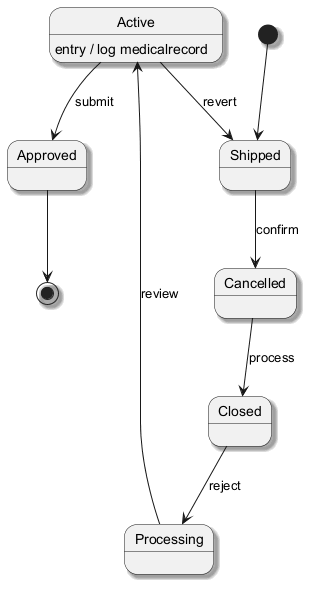

The diagram above was rendered by PlantUML. Its source (embedded in the PNG):
@startuml
skinparam backgroundColor #FFFFFF
skinparam classBackgroundColor #F3E5F5
skinparam classBorderColor #6A1B9A
skinparam shadowing true
[*] --> Shipped
Shipped --> Cancelled : confirm
Cancelled --> Closed : process
Closed --> Processing : reject
Processing --> Active : review
Active --> Approved : submit
Active : entry / log medicalrecord
Active --> Shipped : revert
Approved --> [*]
@enduml